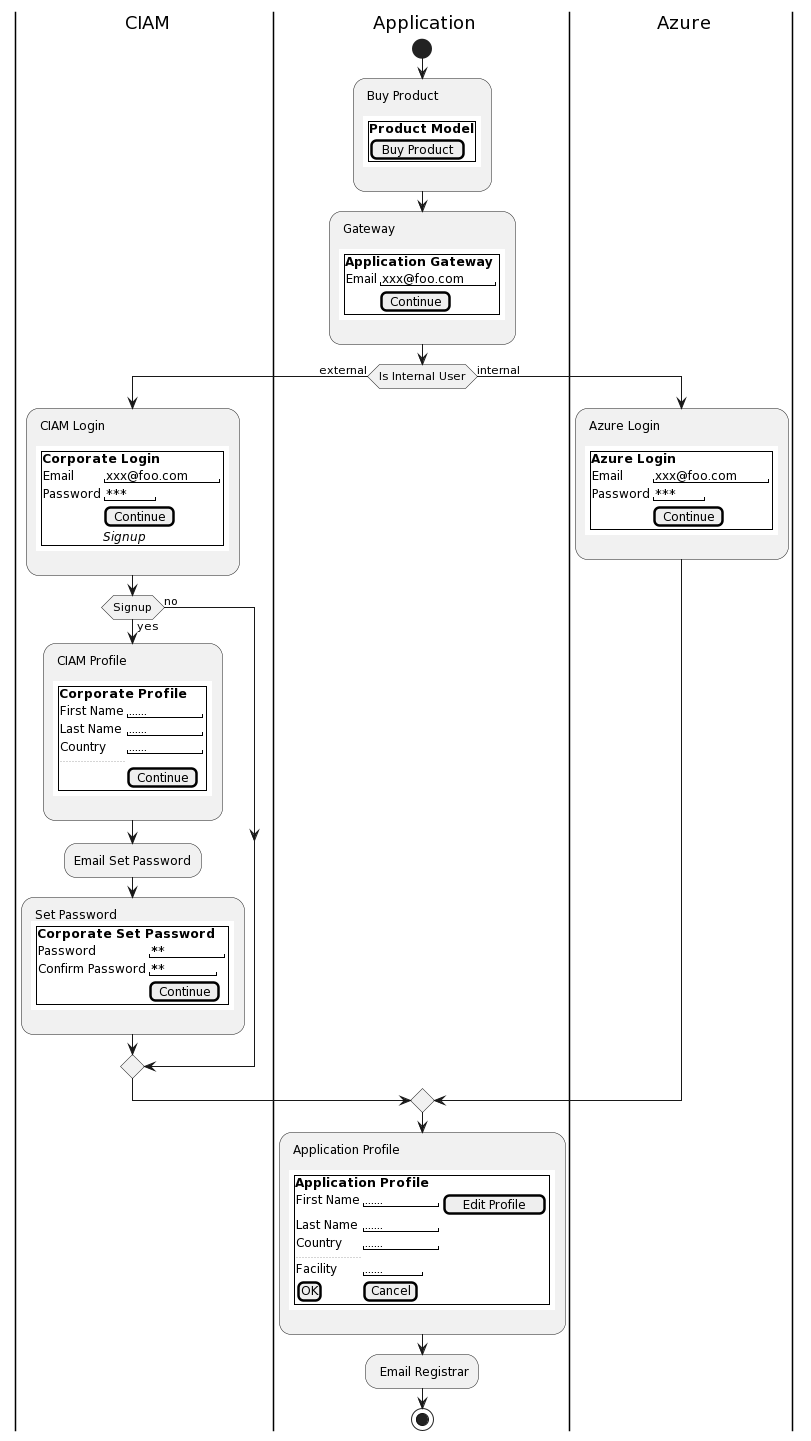

The diagram above was rendered by PlantUML. Its source (embedded in the PNG):
@startuml
!$app="Application"
!$corp="Corporate"
!unquoted procedure SALT($x)
"{{
salt
%invoke_procedure("_"+$x)
}}"
!endprocedure

!procedure _model()
{+
<b>Product Model
[Buy Product]
}
!endprocedure

!procedure _gate()
{+
<b>$app Gateway
{
Email | "xxx@foo.com   "
. | [Continue]
}
}
!endprocedure

!procedure _ciamLogin()
{+
<b>$corp Login
{
Email | "xxx@foo.com   "
Password | "***   "
. | [Continue]
. | <i>Signup
}
}
!endprocedure

!procedure _ciamProfile()
{+
<b>$corp Profile
{
First Name | "......   "
Last Name | "......   "
Country | "......   "
...
. | [Continue]
}
}
!endprocedure

!procedure _ciamPassword()
{+
<b>$corp Set Password
{
Password | "******   "
Confirm Password | "******  "
. | [Continue]
}
}
!endprocedure

!procedure _appProfile()
{+
<b>$app Profile
{
First Name | "......   " | [Edit Profile]
Last Name | "......   " | .
Country | "......   " | .
...
Facility | "...... " | .
[OK] | [Cancel]
}
}
!endprocedure

!procedure _azureLogin()
{+
<b>Azure Login
{
Email | "xxx@foo.com   "
Password | "***   "
. | [Continue]
}
}
!endprocedure

|C| CIAM
|A| Application
|Z| Azure

|A|
start
: Buy Product

{{
salt
%invoke_procedure(_model)
}}
;

: Gateway

{{
salt
%invoke_procedure(_gate)
}}
;

if(Is Internal User) then (external)
    |C|
    : CIAM Login

    {{
    salt
    %invoke_procedure(_ciamLogin)
    }}
    ;

    if(Signup) then (yes)
        : CIAM Profile

        {{
        salt
        %invoke_procedure(_ciamProfile)
        }}
        ;

        :Email Set Password;

        : Set Password
        {{
        salt
        %invoke_procedure(_ciamPassword)
        }}
        ;
    else (no)
    endif
else (internal)
    |Z|
    : Azure Login

    {{
    salt
    %invoke_procedure(_azureLogin)
    }}
    ;
endif
|A|

: $app Profile

{{
salt
%invoke_procedure(_appProfile)
}}
;

: Email Registrar;

stop
@enduml